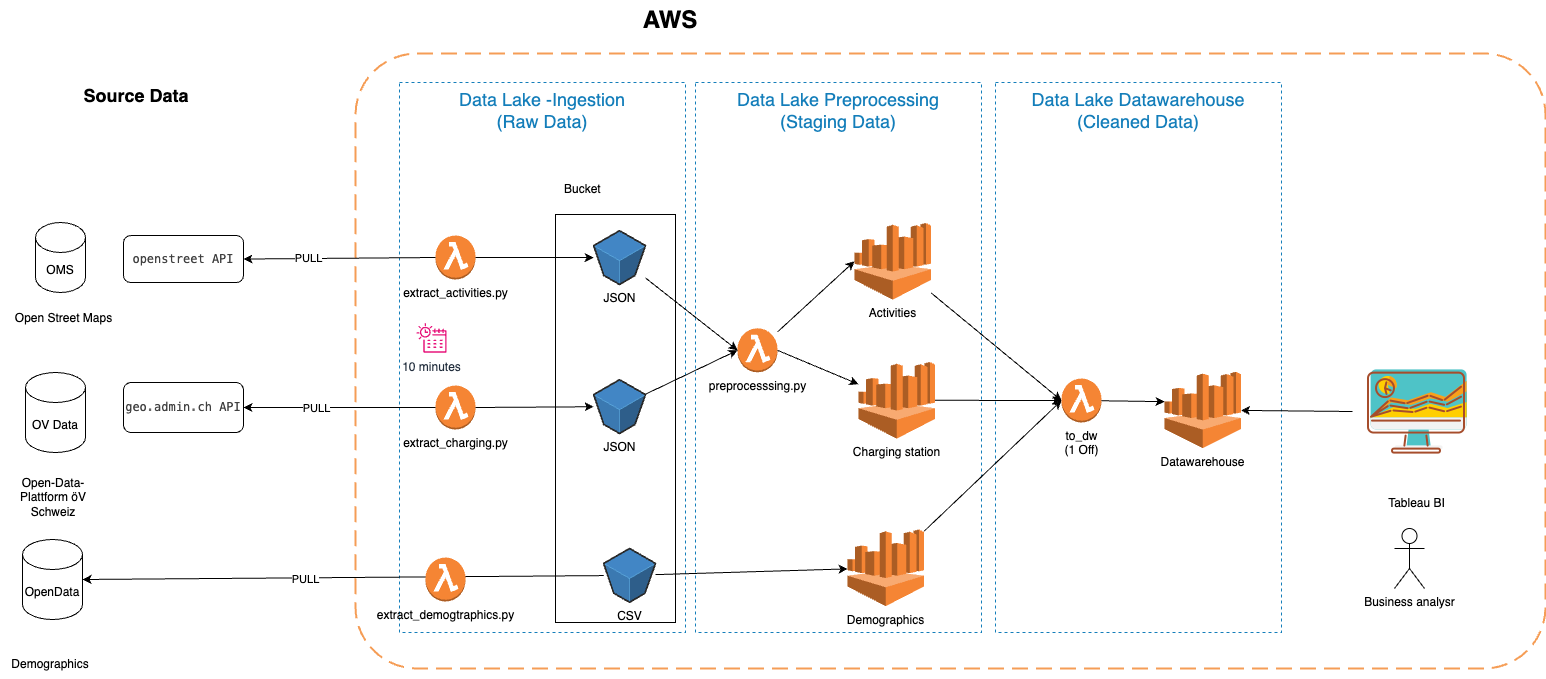

The diagram above was exported from draw.io. Its source (the exported page's mxGraphModel, read from the mxfile embedded in the PNG):
<mxGraphModel dx="1868" dy="2261" grid="1" gridSize="10" guides="1" tooltips="1" connect="1" arrows="1" fold="1" page="1" pageScale="1" pageWidth="827" pageHeight="1169" math="0" shadow="0">
  <root>
    <mxCell id="0" />
    <mxCell id="1" parent="0" />
    <mxCell id="fiCCbxS_e87EwkZndzHB-7" value="" style="rounded=0;whiteSpace=wrap;html=1;" vertex="1" parent="1">
      <mxGeometry x="570" y="72" width="120" height="408" as="geometry" />
    </mxCell>
    <mxCell id="ZKWChWq3ZsPt71wJ-CPw-1" value="OMS" style="shape=cylinder3;whiteSpace=wrap;html=1;boundedLbl=1;backgroundOutline=1;size=15;" parent="1" vertex="1">
      <mxGeometry x="50" y="80" width="50" height="70" as="geometry" />
    </mxCell>
    <mxCell id="ZKWChWq3ZsPt71wJ-CPw-2" value="Open Street Maps" style="text;html=1;align=center;verticalAlign=middle;resizable=0;points=[];autosize=1;strokeColor=none;fillColor=none;" parent="1" vertex="1">
      <mxGeometry x="18" y="161" width="120" height="30" as="geometry" />
    </mxCell>
    <mxCell id="ZKWChWq3ZsPt71wJ-CPw-3" value="&lt;pre style=&quot;box-sizing: border-box; line-height: 1.4; font-family: SFMono-Regular, Menlo, Monaco, Consolas, &amp;quot;Liberation Mono&amp;quot;, &amp;quot;Courier New&amp;quot;, Courier, monospace; margin-top: 0px; margin-bottom: 0px; padding: 12px; overflow: auto; color: rgb(64, 64, 64); text-align: start;&quot;&gt;openstreet API&lt;/pre&gt;" style="rounded=1;whiteSpace=wrap;html=1;" parent="1" vertex="1">
      <mxGeometry x="138" y="93.1" width="120" height="46.9" as="geometry" />
    </mxCell>
    <mxCell id="ZKWChWq3ZsPt71wJ-CPw-4" value="&lt;pre style=&quot;box-sizing: border-box; line-height: 1.4; font-family: SFMono-Regular, Menlo, Monaco, Consolas, &amp;quot;Liberation Mono&amp;quot;, &amp;quot;Courier New&amp;quot;, Courier, monospace; margin-top: 0px; margin-bottom: 0px; padding: 12px; overflow: auto; color: rgb(64, 64, 64); text-align: start;&quot;&gt;&lt;span style=&quot;box-sizing: border-box;&quot; class=&quot;n&quot;&gt;geo&lt;/span&gt;&lt;span style=&quot;box-sizing: border-box; color: rgb(102, 102, 102);&quot; class=&quot;o&quot;&gt;.&lt;/span&gt;&lt;span style=&quot;box-sizing: border-box;&quot; class=&quot;n&quot;&gt;admin&lt;/span&gt;&lt;span style=&quot;box-sizing: border-box; color: rgb(102, 102, 102);&quot; class=&quot;o&quot;&gt;.&lt;/span&gt;&lt;span style=&quot;box-sizing: border-box;&quot; class=&quot;n&quot;&gt;ch &lt;/span&gt;API&lt;/pre&gt;" style="rounded=1;whiteSpace=wrap;html=1;" parent="1" vertex="1">
      <mxGeometry x="138" y="240" width="120" height="50" as="geometry" />
    </mxCell>
    <mxCell id="ZKWChWq3ZsPt71wJ-CPw-5" value="OV Data" style="shape=cylinder3;whiteSpace=wrap;html=1;boundedLbl=1;backgroundOutline=1;size=15;" parent="1" vertex="1">
      <mxGeometry x="40" y="230" width="60" height="80" as="geometry" />
    </mxCell>
    <mxCell id="ZKWChWq3ZsPt71wJ-CPw-6" value="Open-Data-Plattform öV Schweiz" style="text;html=1;align=center;verticalAlign=middle;whiteSpace=wrap;rounded=0;" parent="1" vertex="1">
      <mxGeometry x="18" y="340" width="100" height="30" as="geometry" />
    </mxCell>
    <mxCell id="ZKWChWq3ZsPt71wJ-CPw-7" value="" style="rounded=1;arcSize=10;dashed=1;strokeColor=#F59D56;fillColor=none;gradientColor=none;dashPattern=8 4;strokeWidth=2;" parent="1" vertex="1">
      <mxGeometry x="370" y="-89" width="1190" height="615" as="geometry" />
    </mxCell>
    <mxCell id="ZKWChWq3ZsPt71wJ-CPw-8" value="&lt;font style=&quot;font-size: 18px;&quot;&gt;Data Lake -Ingestion&lt;/font&gt;&lt;div&gt;&lt;font style=&quot;font-size: 18px;&quot;&gt;(Raw Data)&lt;/font&gt;&lt;/div&gt;" style="fillColor=none;strokeColor=#147EBA;dashed=1;verticalAlign=top;fontStyle=0;fontColor=#147EBA;whiteSpace=wrap;html=1;" parent="1" vertex="1">
      <mxGeometry x="414" y="-60" width="286" height="550" as="geometry" />
    </mxCell>
    <mxCell id="ZKWChWq3ZsPt71wJ-CPw-9" value="extract_activities.py" style="outlineConnect=0;dashed=0;verticalLabelPosition=bottom;verticalAlign=top;align=center;html=1;shape=mxgraph.aws3.lambda_function;fillColor=#F58534;gradientColor=none;" parent="1" vertex="1">
      <mxGeometry x="450" y="93" width="40" height="44" as="geometry" />
    </mxCell>
    <mxCell id="ZKWChWq3ZsPt71wJ-CPw-10" value="extract_charging.py" style="outlineConnect=0;dashed=0;verticalLabelPosition=bottom;verticalAlign=top;align=center;html=1;shape=mxgraph.aws3.lambda_function;fillColor=#F58534;gradientColor=none;" parent="1" vertex="1">
      <mxGeometry x="450" y="243" width="40" height="44" as="geometry" />
    </mxCell>
    <mxCell id="ZKWChWq3ZsPt71wJ-CPw-12" value="JSON" style="verticalLabelPosition=bottom;html=1;verticalAlign=top;strokeWidth=1;align=center;outlineConnect=0;dashed=0;outlineConnect=0;shape=mxgraph.aws3d.s3Bucket;fillColor=#4286c5;strokeColor=#57A2D8;aspect=fixed;" parent="1" vertex="1">
      <mxGeometry x="608.14" y="88.2" width="51.86" height="53.8" as="geometry" />
    </mxCell>
    <mxCell id="ZKWChWq3ZsPt71wJ-CPw-13" value="&lt;b&gt;&lt;font style=&quot;font-size: 18px;&quot;&gt;Source Data&lt;/font&gt;&lt;/b&gt;&lt;div&gt;&lt;br&gt;&lt;/div&gt;" style="text;html=1;align=center;verticalAlign=middle;whiteSpace=wrap;rounded=0;" parent="1" vertex="1">
      <mxGeometry x="70" y="-60" width="162" height="40" as="geometry" />
    </mxCell>
    <mxCell id="ZKWChWq3ZsPt71wJ-CPw-18" value="" style="endArrow=classic;html=1;rounded=0;entryX=1;entryY=0.5;entryDx=0;entryDy=0;exitX=0;exitY=0.5;exitDx=0;exitDy=0;exitPerimeter=0;" parent="1" source="ZKWChWq3ZsPt71wJ-CPw-9" target="ZKWChWq3ZsPt71wJ-CPw-3" edge="1">
      <mxGeometry width="50" height="50" relative="1" as="geometry">
        <mxPoint x="280" y="180" as="sourcePoint" />
        <mxPoint x="320" y="160" as="targetPoint" />
      </mxGeometry>
    </mxCell>
    <mxCell id="ZKWChWq3ZsPt71wJ-CPw-33" value="PULL" style="edgeLabel;html=1;align=center;verticalAlign=middle;resizable=0;points=[];" parent="ZKWChWq3ZsPt71wJ-CPw-18" vertex="1" connectable="0">
      <mxGeometry x="0.328" y="-1" relative="1" as="geometry">
        <mxPoint as="offset" />
      </mxGeometry>
    </mxCell>
    <mxCell id="ZKWChWq3ZsPt71wJ-CPw-19" value="" style="endArrow=classic;html=1;rounded=0;exitX=1;exitY=0.5;exitDx=0;exitDy=0;exitPerimeter=0;" parent="1" source="ZKWChWq3ZsPt71wJ-CPw-9" target="ZKWChWq3ZsPt71wJ-CPw-12" edge="1">
      <mxGeometry width="50" height="50" relative="1" as="geometry">
        <mxPoint x="310" y="210" as="sourcePoint" />
        <mxPoint x="360" y="160" as="targetPoint" />
      </mxGeometry>
    </mxCell>
    <mxCell id="ZKWChWq3ZsPt71wJ-CPw-20" value="" style="endArrow=classic;html=1;rounded=0;exitX=1;exitY=0.5;exitDx=0;exitDy=0;exitPerimeter=0;" parent="1" source="ZKWChWq3ZsPt71wJ-CPw-10" target="ZKWChWq3ZsPt71wJ-CPw-37" edge="1">
      <mxGeometry width="50" height="50" relative="1" as="geometry">
        <mxPoint x="490" y="257" as="sourcePoint" />
        <mxPoint x="608.1399999999999" y="271.84232664676915" as="targetPoint" />
      </mxGeometry>
    </mxCell>
    <mxCell id="ZKWChWq3ZsPt71wJ-CPw-22" value="&lt;b style=&quot;&quot;&gt;&lt;font style=&quot;font-size: 24px;&quot;&gt;AWS&lt;/font&gt;&lt;/b&gt;" style="text;html=1;align=center;verticalAlign=middle;whiteSpace=wrap;rounded=0;" parent="1" vertex="1">
      <mxGeometry x="604" y="-142" width="162" height="40" as="geometry" />
    </mxCell>
    <mxCell id="ZKWChWq3ZsPt71wJ-CPw-23" value="&lt;div&gt;&lt;font style=&quot;font-size: 18px;&quot;&gt;Data Lake Preprocessing&lt;/font&gt;&lt;/div&gt;&lt;div&gt;&lt;font style=&quot;font-size: 18px;&quot;&gt;(Staging Data)&lt;/font&gt;&lt;/div&gt;" style="fillColor=none;strokeColor=#147EBA;dashed=1;verticalAlign=top;fontStyle=0;fontColor=#147EBA;whiteSpace=wrap;html=1;" parent="1" vertex="1">
      <mxGeometry x="710" y="-60" width="286" height="550" as="geometry" />
    </mxCell>
    <mxCell id="ZKWChWq3ZsPt71wJ-CPw-25" value="preprocesssing.py" style="outlineConnect=0;dashed=0;verticalLabelPosition=bottom;verticalAlign=top;align=center;html=1;shape=mxgraph.aws3.lambda_function;fillColor=#F58534;gradientColor=none;" parent="1" vertex="1">
      <mxGeometry x="752" y="185.8" width="40" height="44" as="geometry" />
    </mxCell>
    <mxCell id="ZKWChWq3ZsPt71wJ-CPw-27" value="" style="endArrow=classic;html=1;rounded=0;entryX=0;entryY=0.5;entryDx=0;entryDy=0;entryPerimeter=0;" parent="1" source="ZKWChWq3ZsPt71wJ-CPw-12" target="ZKWChWq3ZsPt71wJ-CPw-25" edge="1">
      <mxGeometry width="50" height="50" relative="1" as="geometry">
        <mxPoint x="660" y="230" as="sourcePoint" />
        <mxPoint x="710" y="180" as="targetPoint" />
      </mxGeometry>
    </mxCell>
    <mxCell id="ZKWChWq3ZsPt71wJ-CPw-29" value="Activities" style="outlineConnect=0;dashed=0;verticalLabelPosition=bottom;verticalAlign=top;align=center;html=1;shape=mxgraph.aws3.athena;fillColor=#F58534;gradientColor=none;" parent="1" vertex="1">
      <mxGeometry x="869" y="80.50000000000001" width="76.5" height="76.5" as="geometry" />
    </mxCell>
    <mxCell id="ZKWChWq3ZsPt71wJ-CPw-30" value="" style="endArrow=classic;html=1;rounded=0;entryX=0;entryY=0.5;entryDx=0;entryDy=0;entryPerimeter=0;" parent="1" source="ZKWChWq3ZsPt71wJ-CPw-25" target="ZKWChWq3ZsPt71wJ-CPw-29" edge="1">
      <mxGeometry width="50" height="50" relative="1" as="geometry">
        <mxPoint x="770" y="330" as="sourcePoint" />
        <mxPoint x="820" y="280" as="targetPoint" />
      </mxGeometry>
    </mxCell>
    <mxCell id="ZKWChWq3ZsPt71wJ-CPw-32" value="&lt;div&gt;&lt;font style=&quot;font-size: 18px;&quot;&gt;Data Lake Datawarehouse&lt;/font&gt;&lt;/div&gt;&lt;div&gt;&lt;font style=&quot;font-size: 18px;&quot;&gt;(Cleaned Data)&lt;/font&gt;&lt;/div&gt;" style="fillColor=none;strokeColor=#147EBA;dashed=1;verticalAlign=top;fontStyle=0;fontColor=#147EBA;whiteSpace=wrap;html=1;" parent="1" vertex="1">
      <mxGeometry x="1010" y="-60" width="286" height="550" as="geometry" />
    </mxCell>
    <mxCell id="ZKWChWq3ZsPt71wJ-CPw-37" value="JSON" style="verticalLabelPosition=bottom;html=1;verticalAlign=top;strokeWidth=1;align=center;outlineConnect=0;dashed=0;outlineConnect=0;shape=mxgraph.aws3d.s3Bucket;fillColor=#4286c5;strokeColor=#57A2D8;aspect=fixed;" parent="1" vertex="1">
      <mxGeometry x="608.14" y="237.2" width="51.86" height="53.8" as="geometry" />
    </mxCell>
    <mxCell id="ZKWChWq3ZsPt71wJ-CPw-38" value="" style="endArrow=classic;html=1;rounded=0;entryX=0;entryY=0.5;entryDx=0;entryDy=0;entryPerimeter=0;" parent="1" source="ZKWChWq3ZsPt71wJ-CPw-37" target="ZKWChWq3ZsPt71wJ-CPw-25" edge="1">
      <mxGeometry width="50" height="50" relative="1" as="geometry">
        <mxPoint x="710" y="330" as="sourcePoint" />
        <mxPoint x="760" y="280" as="targetPoint" />
      </mxGeometry>
    </mxCell>
    <mxCell id="ZKWChWq3ZsPt71wJ-CPw-39" value="Charging station" style="outlineConnect=0;dashed=0;verticalLabelPosition=bottom;verticalAlign=top;align=center;html=1;shape=mxgraph.aws3.athena;fillColor=#F58534;gradientColor=none;" parent="1" vertex="1">
      <mxGeometry x="873" y="219.5" width="76.5" height="76.5" as="geometry" />
    </mxCell>
    <mxCell id="ZKWChWq3ZsPt71wJ-CPw-40" value="Datawarehouse" style="outlineConnect=0;dashed=0;verticalLabelPosition=bottom;verticalAlign=top;align=center;html=1;shape=mxgraph.aws3.athena;fillColor=#F58534;gradientColor=none;" parent="1" vertex="1">
      <mxGeometry x="1179" y="229.3" width="76.5" height="76.5" as="geometry" />
    </mxCell>
    <mxCell id="ZKWChWq3ZsPt71wJ-CPw-41" value="" style="endArrow=classic;html=1;rounded=0;exitX=1;exitY=0.5;exitDx=0;exitDy=0;exitPerimeter=0;" parent="1" source="ZKWChWq3ZsPt71wJ-CPw-25" target="ZKWChWq3ZsPt71wJ-CPw-39" edge="1">
      <mxGeometry width="50" height="50" relative="1" as="geometry">
        <mxPoint x="760" y="380" as="sourcePoint" />
        <mxPoint x="810" y="330" as="targetPoint" />
      </mxGeometry>
    </mxCell>
    <mxCell id="ZKWChWq3ZsPt71wJ-CPw-43" value="" style="endArrow=classic;html=1;rounded=0;entryX=0;entryY=0.5;entryDx=0;entryDy=0;entryPerimeter=0;" parent="1" source="ZKWChWq3ZsPt71wJ-CPw-39" target="ZKWChWq3ZsPt71wJ-CPw-53" edge="1">
      <mxGeometry width="50" height="50" relative="1" as="geometry">
        <mxPoint x="930" y="370" as="sourcePoint" />
        <mxPoint x="980" y="320" as="targetPoint" />
      </mxGeometry>
    </mxCell>
    <mxCell id="ZKWChWq3ZsPt71wJ-CPw-44" value="" style="endArrow=classic;html=1;rounded=0;entryX=0;entryY=0.5;entryDx=0;entryDy=0;entryPerimeter=0;" parent="1" source="ZKWChWq3ZsPt71wJ-CPw-29" target="ZKWChWq3ZsPt71wJ-CPw-53" edge="1">
      <mxGeometry width="50" height="50" relative="1" as="geometry">
        <mxPoint x="977" y="264" as="sourcePoint" />
        <mxPoint x="1120" y="197" as="targetPoint" />
      </mxGeometry>
    </mxCell>
    <mxCell id="ZKWChWq3ZsPt71wJ-CPw-45" value="&lt;div&gt;&lt;br&gt;&lt;/div&gt;&lt;div&gt;Tableau BI&lt;/div&gt;" style="shape=image;html=1;verticalAlign=top;verticalLabelPosition=bottom;labelBackgroundColor=#ffffff;imageAspect=0;aspect=fixed;image=https://cdn3.iconfinder.com/data/icons/fintech-icon/128/11_Data_Visualization-128.png" parent="1" vertex="1">
      <mxGeometry x="1367" y="205" width="128" height="128" as="geometry" />
    </mxCell>
    <mxCell id="ZKWChWq3ZsPt71wJ-CPw-47" value="" style="endArrow=classic;html=1;rounded=0;exitX=0;exitY=0.5;exitDx=0;exitDy=0;" parent="1" source="ZKWChWq3ZsPt71wJ-CPw-45" target="ZKWChWq3ZsPt71wJ-CPw-40" edge="1">
      <mxGeometry width="50" height="50" relative="1" as="geometry">
        <mxPoint x="1250" y="270" as="sourcePoint" />
        <mxPoint x="1300" y="220" as="targetPoint" />
      </mxGeometry>
    </mxCell>
    <mxCell id="ZKWChWq3ZsPt71wJ-CPw-48" value="Business analysr" style="shape=umlActor;verticalLabelPosition=bottom;verticalAlign=top;html=1;outlineConnect=0;" parent="1" vertex="1">
      <mxGeometry x="1409" y="386" width="30" height="60" as="geometry" />
    </mxCell>
    <mxCell id="ZKWChWq3ZsPt71wJ-CPw-49" value="OpenData" style="shape=cylinder3;whiteSpace=wrap;html=1;boundedLbl=1;backgroundOutline=1;size=15;" parent="1" vertex="1">
      <mxGeometry x="37" y="397" width="60" height="80" as="geometry" />
    </mxCell>
    <mxCell id="ZKWChWq3ZsPt71wJ-CPw-50" value="Demographics" style="text;html=1;align=center;verticalAlign=middle;whiteSpace=wrap;rounded=0;" parent="1" vertex="1">
      <mxGeometry x="15" y="507" width="100" height="30" as="geometry" />
    </mxCell>
    <mxCell id="ZKWChWq3ZsPt71wJ-CPw-51" value="CSV" style="verticalLabelPosition=bottom;html=1;verticalAlign=top;strokeWidth=1;align=center;outlineConnect=0;dashed=0;outlineConnect=0;shape=mxgraph.aws3d.s3Bucket;fillColor=#4286c5;strokeColor=#57A2D8;aspect=fixed;" parent="1" vertex="1">
      <mxGeometry x="618.14" y="406" width="51.86" height="53.8" as="geometry" />
    </mxCell>
    <mxCell id="ZKWChWq3ZsPt71wJ-CPw-52" value="" style="endArrow=classic;html=1;rounded=0;entryX=1;entryY=0.5;entryDx=0;entryDy=0;entryPerimeter=0;" parent="1" source="ZKWChWq3ZsPt71wJ-CPw-51" target="ZKWChWq3ZsPt71wJ-CPw-49" edge="1">
      <mxGeometry width="50" height="50" relative="1" as="geometry">
        <mxPoint x="160" y="380" as="sourcePoint" />
        <mxPoint x="280" y="440" as="targetPoint" />
      </mxGeometry>
    </mxCell>
    <mxCell id="fiCCbxS_e87EwkZndzHB-2" value="PULL" style="edgeLabel;html=1;align=center;verticalAlign=middle;resizable=0;points=[];" vertex="1" connectable="0" parent="ZKWChWq3ZsPt71wJ-CPw-52">
      <mxGeometry x="0.2478" y="4" relative="1" as="geometry">
        <mxPoint x="27" y="-4" as="offset" />
      </mxGeometry>
    </mxCell>
    <mxCell id="ZKWChWq3ZsPt71wJ-CPw-53" value="to_dw&lt;div&gt;(1 Off)&lt;/div&gt;" style="outlineConnect=0;dashed=0;verticalLabelPosition=bottom;verticalAlign=top;align=center;html=1;shape=mxgraph.aws3.lambda_function;fillColor=#F58534;gradientColor=none;" parent="1" vertex="1">
      <mxGeometry x="1076" y="236" width="40" height="44" as="geometry" />
    </mxCell>
    <mxCell id="ZKWChWq3ZsPt71wJ-CPw-54" value="" style="endArrow=classic;html=1;rounded=0;" parent="1" source="ZKWChWq3ZsPt71wJ-CPw-51" target="fiCCbxS_e87EwkZndzHB-10" edge="1">
      <mxGeometry width="50" height="50" relative="1" as="geometry">
        <mxPoint x="710" y="390" as="sourcePoint" />
        <mxPoint x="740" y="610" as="targetPoint" />
      </mxGeometry>
    </mxCell>
    <mxCell id="ZKWChWq3ZsPt71wJ-CPw-55" value="" style="endArrow=classic;html=1;rounded=0;entryX=0;entryY=0.39;entryDx=0;entryDy=0;entryPerimeter=0;" parent="1" source="ZKWChWq3ZsPt71wJ-CPw-53" target="ZKWChWq3ZsPt71wJ-CPw-40" edge="1">
      <mxGeometry width="50" height="50" relative="1" as="geometry">
        <mxPoint x="1300" y="400" as="sourcePoint" />
        <mxPoint x="1350" y="350" as="targetPoint" />
      </mxGeometry>
    </mxCell>
    <mxCell id="fiCCbxS_e87EwkZndzHB-1" value="extract_demogtraphics.py" style="outlineConnect=0;dashed=0;verticalLabelPosition=bottom;verticalAlign=top;align=center;html=1;shape=mxgraph.aws3.lambda_function;fillColor=#F58534;gradientColor=none;" vertex="1" parent="1">
      <mxGeometry x="440" y="415" width="40" height="44" as="geometry" />
    </mxCell>
    <mxCell id="fiCCbxS_e87EwkZndzHB-3" value="10 minutes&lt;div&gt;&lt;br&gt;&lt;/div&gt;" style="sketch=0;outlineConnect=0;fontColor=#232F3E;gradientColor=none;fillColor=#E7157B;strokeColor=none;dashed=0;verticalLabelPosition=bottom;verticalAlign=top;align=center;html=1;fontSize=12;fontStyle=0;aspect=fixed;pointerEvents=1;shape=mxgraph.aws4.eventbridge_scheduler;" vertex="1" parent="1">
      <mxGeometry x="431" y="180.5" width="30" height="30" as="geometry" />
    </mxCell>
    <mxCell id="fiCCbxS_e87EwkZndzHB-4" value="" style="endArrow=classic;html=1;rounded=0;entryX=1;entryY=0.5;entryDx=0;entryDy=0;" edge="1" parent="1" source="ZKWChWq3ZsPt71wJ-CPw-10" target="ZKWChWq3ZsPt71wJ-CPw-4">
      <mxGeometry width="50" height="50" relative="1" as="geometry">
        <mxPoint x="628" y="446" as="sourcePoint" />
        <mxPoint x="107" y="447" as="targetPoint" />
      </mxGeometry>
    </mxCell>
    <mxCell id="fiCCbxS_e87EwkZndzHB-5" value="PULL" style="edgeLabel;html=1;align=center;verticalAlign=middle;resizable=0;points=[];" vertex="1" connectable="0" parent="fiCCbxS_e87EwkZndzHB-4">
      <mxGeometry x="0.2478" y="4" relative="1" as="geometry">
        <mxPoint y="-4" as="offset" />
      </mxGeometry>
    </mxCell>
    <mxCell id="fiCCbxS_e87EwkZndzHB-8" value="Bucket&amp;nbsp;" style="text;html=1;align=center;verticalAlign=middle;whiteSpace=wrap;rounded=0;" vertex="1" parent="1">
      <mxGeometry x="558" y="32" width="82" height="30" as="geometry" />
    </mxCell>
    <mxCell id="fiCCbxS_e87EwkZndzHB-10" value="Demographics" style="outlineConnect=0;dashed=0;verticalLabelPosition=bottom;verticalAlign=top;align=center;html=1;shape=mxgraph.aws3.athena;fillColor=#F58534;gradientColor=none;" vertex="1" parent="1">
      <mxGeometry x="862" y="387" width="76.5" height="76.5" as="geometry" />
    </mxCell>
    <mxCell id="fiCCbxS_e87EwkZndzHB-11" value="" style="endArrow=classic;html=1;rounded=0;entryX=0;entryY=0.5;entryDx=0;entryDy=0;entryPerimeter=0;" edge="1" parent="1" source="fiCCbxS_e87EwkZndzHB-10" target="ZKWChWq3ZsPt71wJ-CPw-53">
      <mxGeometry width="50" height="50" relative="1" as="geometry">
        <mxPoint x="1050" y="460" as="sourcePoint" />
        <mxPoint x="1100" y="410" as="targetPoint" />
      </mxGeometry>
    </mxCell>
  </root>
</mxGraphModel>